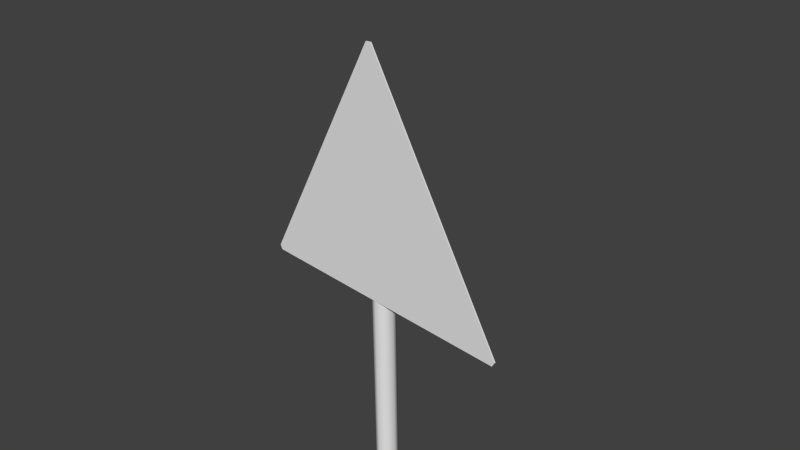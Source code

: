 # Source: decoration_signs_triangle_1.blend  (saved by Blender 2.70.0; exported with 4.5.12 LTS)
import bpy
from mathutils import Matrix  # noqa: F401  (used for matrix-valued properties, if any)

bpy.ops.wm.read_factory_settings(use_empty=True)
scene = bpy.context.scene
scene.name = 'Scene'

# ---- collections
col_collection_1 = bpy.data.collections.new('Collection 1'); scene.collection.children.link(col_collection_1)

# ---- world
world_world = bpy.data.worlds.new('World'); scene.world = world_world
world_world.color = (0.05088, 0.05088, 0.05088)
world_world.use_sun_shadow = False
world_world.sun_shadow_jitter_overblur = 0.0
world_world.cycles.sampling_method = 'MANUAL'
world_world.cycles.sample_map_resolution = 256

# ---- cameras
cam_camera = bpy.data.cameras.new('Camera')
cam_camera.clip_end = 100.0
cam_camera.lens = 35.0
cam_camera.sensor_width = 32.0
cam_camera.sensor_height = 18.0
cam_camera.ortho_scale = 7.314
cam_camera.dof.focus_distance = 0.0
cam_camera.dof.aperture_fstop = 128.0

# ---- meshes
me_cylinder_002 = bpy.data.meshes.new('Cylinder.002')
me_cylinder_002.from_pydata([(0.0, 1.0, -2.539), (0.0, 1.0, 1.367), (0.7071, 0.7071, -2.539), (0.7071, 0.7071, 1.367), (1.0, -4.371e-08, -2.539), (1.0, -4.371e-08, 1.367), (0.7071, -0.7071, -2.539), (0.7071, -0.7071, 1.367), (-8.742e-08, -1.0, -2.539), (-8.742e-08, -1.0, 1.367), (-0.7071, -0.7071, -2.539), (-0.7071, -0.7071, 1.367), (-1.0, 1.192e-08, -2.539), (-1.0, 1.192e-08, 1.367), (-0.7071, 0.7071, -2.539), (-0.7071, 0.7071, 1.367)], [], [(0, 1, 3, 2), (2, 3, 5, 4), (4, 5, 7, 6), (6, 7, 9, 8), (8, 9, 11, 10), (10, 11, 13, 12), (3, 1, 15, 13, 11, 9, 7, 5), (14, 15, 1, 0), (12, 13, 15, 14)])
me_cylinder_002.polygons.foreach_set('use_smooth', [True] * 9)
me_cylinder_002.use_remesh_preserve_volume = False
me_cylinder_002.use_remesh_preserve_attributes = False
me_cylinder_002.use_mirror_vertex_groups = False
me_cylinder_002.update()
me_cylinder_001 = bpy.data.meshes.new('Cylinder.001')
me_cylinder_001.from_pydata([(0.8027, -0.214, -1.0), (0.8027, -0.214, 1.0), (0.575, -0.7489, -1.0), (0.575, -0.7489, 1.0), (-8.742e-08, -1.0, -1.0), (-8.742e-08, -1.0, 1.0), (0.7565, -0.1949, -1.0), (0.7565, -0.1949, 1.0), (0.5397, -0.7135, -1.0), (0.5397, -0.7135, 1.0), (-8.742e-08, -0.95, -1.0), (-8.742e-08, -0.95, 1.0), (0.8046, 0.4866, -1.0), (0.8046, 0.4866, 1.0), (0.7546, 0.4865, -1.0), (0.7546, 0.4866, 1.0)], [], [(0, 1, 3, 2), (2, 3, 5, 4), (7, 1, 13, 15), (0, 2, 8, 6), (3, 1, 7, 9), (2, 4, 10, 8), (5, 3, 9, 11), (0, 6, 14, 12), (1, 0, 12, 13)])
me_cylinder_001.polygons.foreach_set('use_smooth', [True] * 9)
me_cylinder_001.use_remesh_preserve_volume = False
me_cylinder_001.use_remesh_preserve_attributes = False
me_cylinder_001.use_mirror_vertex_groups = False
me_cylinder_001.update()
me_plane = bpy.data.meshes.new('Plane')
me_plane.from_pydata([(-0.9459, -1.946, -0.02), (-1.019, -1.926, -0.02), (1.926, 1.019, -0.02), (1.946, 0.9459, -0.02), (-1.926, 1.981, 0.0), (-1.981, 1.926, 0.0), (-1.981, 1.926, -0.02), (-1.926, 1.981, -0.02), (1.946, 0.9459, 0.0), (1.926, 1.019, 0.0), (-1.019, -1.926, 0.0), (-0.9459, -1.946, 0.0)], [], [(5, 6, 1, 10), (4, 5, 10, 11, 8, 9), (9, 2, 7, 4), (6, 7, 2, 3, 0, 1), (10, 1, 0, 11), (8, 3, 2, 9), (4, 7, 6, 5), (11, 0, 3, 8)])
me_plane.use_remesh_preserve_volume = False
me_plane.use_remesh_preserve_attributes = False
me_plane.use_mirror_vertex_groups = False
me_plane.update()

# ---- objects
ob_cylinder_001 = bpy.data.objects.new('Cylinder.001', me_cylinder_002)
ob_cylinder = bpy.data.objects.new('Cylinder', me_cylinder_001)
ob_plane = bpy.data.objects.new('Plane', me_plane)
ob_camera = bpy.data.objects.new('Camera', cam_camera)

# ---- transforms, parenting, visibility, modifiers, constraints
ob_cylinder_001.location = (0.0, 0.1645, -3.529)
ob_cylinder_001.scale = (0.1613, 0.1613, 3.516)
ob_cylinder_001.lineart.crease_threshold = 0.0
_m = ob_cylinder_001.modifiers.new('EdgeSplit', 'EDGE_SPLIT')
_m.split_angle = 1.169
ob_cylinder.location = (0.0, 0.1263, 0.8495)
ob_cylinder.rotation_euler = (3.142, 0.0, 0.0)
ob_cylinder.scale = (0.2212, 0.2212, 0.2212)
ob_cylinder.lineart.crease_threshold = 0.0
_m = ob_cylinder.modifiers.new('EdgeSplit', 'EDGE_SPLIT')
_m.split_angle = 1.274
_m = ob_cylinder.modifiers.new('Mirror', 'MIRROR')
ob_plane.location = (0.0, 0.0, 0.0)
ob_plane.rotation_euler = (1.571, 0.7854, 1.344e-07)
ob_plane.lineart.crease_threshold = 0.0
ob_camera.location = (7.481, -6.508, 5.344)
ob_camera.rotation_euler = (1.109, 0.01082, 0.8149)
ob_camera.lock_rotations_4d = False
ob_camera.empty_display_type = 'ARROWS'
ob_camera.color = (0.0, 0.0, 0.0, 0.0)
ob_camera.display_type = 'WIRE'
ob_camera.lineart.crease_threshold = 0.0

# ---- collection membership
col_collection_1.objects.link(ob_cylinder_001)
col_collection_1.objects.link(ob_cylinder)
col_collection_1.objects.link(ob_plane)
col_collection_1.objects.link(ob_camera)

# ---- scene / render settings (as saved in the file)
scene.camera = ob_camera
scene.frame_start = 1; scene.frame_end = 250; scene.frame_set(1)
scene.render.engine = 'BLENDER_EEVEE_NEXT'
scene.render.resolution_percentage = 50
scene.render.dither_intensity = 0.0
scene.cycles.use_denoising = False
scene.cycles.samples = 10
scene.cycles.sampling_pattern = 'TABULATED_SOBOL'
scene.cycles.light_sampling_threshold = 0.0
scene.cycles.use_adaptive_sampling = False
scene.cycles.use_light_tree = False
scene.cycles.blur_glossy = 0.0
scene.cycles.volume_bounces = 1
scene.cycles.pixel_filter_type = 'GAUSSIAN'
scene.cycles.sample_clamp_indirect = 0.0
scene.view_settings.view_transform = 'Standard'
bpy.context.view_layer.update()

# ---- added for rendering (the .blend has no usable light): sun
light_auto_sun = bpy.data.lights.new('AutoSun', 'SUN')
light_auto_sun.energy = 3.0
light_auto_sun.angle = 0.0523599
ob_auto_sun = bpy.data.objects.new('AutoSun', light_auto_sun)
scene.collection.objects.link(ob_auto_sun)
ob_auto_sun.rotation_euler = (0.872665, 0.174533, 0.523599)
bpy.context.view_layer.update()
